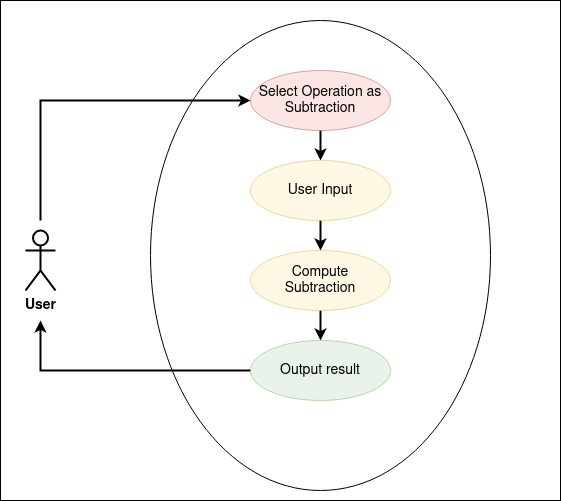

The diagram above was exported from draw.io. Its source (the exported page's mxGraphModel, read from the mxfile embedded in the PNG):
<mxGraphModel dx="1030" dy="624" grid="1" gridSize="10" guides="1" tooltips="1" connect="1" arrows="1" fold="1" page="1" pageScale="1" pageWidth="827" pageHeight="1169" math="0" shadow="0">
  <root>
    <mxCell id="0" />
    <mxCell id="1" parent="0" />
    <mxCell id="s73UdFRZDQgXNNKTroqn-17" value="" style="rounded=0;whiteSpace=wrap;html=1;strokeWidth=1;fontSize=14;" parent="1" vertex="1">
      <mxGeometry x="120" y="20" width="560" height="500" as="geometry" />
    </mxCell>
    <mxCell id="s73UdFRZDQgXNNKTroqn-1" value="User" style="shape=umlActor;verticalLabelPosition=bottom;verticalAlign=top;html=1;outlineConnect=0;strokeWidth=2;fontSize=14;fontStyle=1" parent="1" vertex="1">
      <mxGeometry x="145" y="250" width="30" height="60" as="geometry" />
    </mxCell>
    <mxCell id="s73UdFRZDQgXNNKTroqn-7" value="" style="ellipse;whiteSpace=wrap;html=1;" parent="1" vertex="1">
      <mxGeometry x="270" y="40" width="340" height="470" as="geometry" />
    </mxCell>
    <mxCell id="s73UdFRZDQgXNNKTroqn-13" style="edgeStyle=orthogonalEdgeStyle;rounded=0;orthogonalLoop=1;jettySize=auto;html=1;fontSize=14;strokeWidth=2;" parent="1" source="s73UdFRZDQgXNNKTroqn-8" target="s73UdFRZDQgXNNKTroqn-9" edge="1">
      <mxGeometry relative="1" as="geometry" />
    </mxCell>
    <mxCell id="s73UdFRZDQgXNNKTroqn-8" value="&lt;div&gt;Select Operation as&lt;/div&gt;&lt;div&gt;Subtraction&lt;br&gt;&lt;/div&gt;" style="ellipse;whiteSpace=wrap;html=1;fontSize=14;fillColor=#f8cecc;strokeColor=#b85450;opacity=50;" parent="1" vertex="1">
      <mxGeometry x="370" y="90" width="140" height="60" as="geometry" />
    </mxCell>
    <mxCell id="s73UdFRZDQgXNNKTroqn-14" style="edgeStyle=orthogonalEdgeStyle;rounded=0;orthogonalLoop=1;jettySize=auto;html=1;entryX=0.5;entryY=0;entryDx=0;entryDy=0;fontSize=14;strokeWidth=2;" parent="1" source="s73UdFRZDQgXNNKTroqn-9" target="s73UdFRZDQgXNNKTroqn-10" edge="1">
      <mxGeometry relative="1" as="geometry" />
    </mxCell>
    <mxCell id="s73UdFRZDQgXNNKTroqn-9" value="User Input&lt;span style=&quot;color: rgba(0 , 0 , 0 , 0) ; font-family: monospace ; font-size: 0px&quot;&gt;%3CmxGraphModel%3E%3Croot%3E%3CmxCell%20id%3D%220%22%2F%3E%3CmxCell%20id%3D%221%22%20parent%3D%220%22%2F%3E%3CmxCell%20id%3D%222%22%20value%3D%22Select%20Operation%22%20style%3D%22ellipse%3BwhiteSpace%3Dwrap%3Bhtml%3D1%3BfontSize%3D14%3B%22%20vertex%3D%221%22%20parent%3D%221%22%3E%3CmxGeometry%20x%3D%22370%22%20y%3D%2290%22%20width%3D%22120%22%20height%3D%2260%22%20as%3D%22geometry%22%2F%3E%3C%2FmxCell%3E%3C%2Froot%3E%3C%2FmxGraphModel%3E&lt;/span&gt;" style="ellipse;whiteSpace=wrap;html=1;fontSize=14;fillColor=#fff2cc;strokeColor=#d6b656;opacity=50;" parent="1" vertex="1">
      <mxGeometry x="370" y="180" width="140" height="60" as="geometry" />
    </mxCell>
    <mxCell id="s73UdFRZDQgXNNKTroqn-15" style="edgeStyle=orthogonalEdgeStyle;rounded=0;orthogonalLoop=1;jettySize=auto;html=1;entryX=0.5;entryY=0;entryDx=0;entryDy=0;fontSize=14;strokeWidth=2;" parent="1" source="s73UdFRZDQgXNNKTroqn-10" target="s73UdFRZDQgXNNKTroqn-11" edge="1">
      <mxGeometry relative="1" as="geometry" />
    </mxCell>
    <mxCell id="s73UdFRZDQgXNNKTroqn-10" value="&lt;div&gt;Compute &lt;br&gt;&lt;/div&gt;&lt;div&gt;S&lt;span style=&quot;color: rgba(0 , 0 , 0 , 0) ; font-family: monospace ; font-size: 0px&quot;&gt;%3CmxGraphModel%3E%3Croot%3E%3CmxCell%20id%3D%220%22%2F%3E%3CmxCell%20id%3D%221%22%20parent%3D%220%22%2F%3E%3CmxCell%20id%3D%222%22%20value%3D%22User%20Input%26lt%3Bspan%20style%3D%26quot%3Bcolor%3A%20rgba(0%20%2C%200%20%2C%200%20%2C%200)%20%3B%20font-family%3A%20monospace%20%3B%20font-size%3A%200px%26quot%3B%26gt%3B%253CmxGraphModel%253E%253Croot%253E%253CmxCell%2520id%253D%25220%2522%252F%253E%253CmxCell%2520id%253D%25221%2522%2520parent%253D%25220%2522%252F%253E%253CmxCell%2520id%253D%25222%2522%2520value%253D%2522Select%2520Operation%2522%2520style%253D%2522ellipse%253BwhiteSpace%253Dwrap%253Bhtml%253D1%253BfontSize%253D14%253B%2522%2520vertex%253D%25221%2522%2520parent%253D%25221%2522%253E%253CmxGeometry%2520x%253D%2522370%2522%2520y%253D%252290%2522%2520width%253D%2522120%2522%2520height%253D%252260%2522%2520as%253D%2522geometry%2522%252F%253E%253C%252FmxCell%253E%253C%252Froot%253E%253C%252FmxGraphModel%253E%26lt%3B%2Fspan%26gt%3B%22%20style%3D%22ellipse%3BwhiteSpace%3Dwrap%3Bhtml%3D1%3BfontSize%3D14%3B%22%20vertex%3D%221%22%20parent%3D%221%22%3E%3CmxGeometry%20x%3D%22370%22%20y%3D%22170%22%20width%3D%22120%22%20height%3D%2260%22%20as%3D%22geometry%22%2F%3E%3C%2FmxCell%3E%3C%2Froot%3E%3C%2FmxGraphModel%3E&lt;/span&gt;ubtraction&lt;/div&gt;" style="ellipse;whiteSpace=wrap;html=1;fontSize=14;fillColor=#fff2cc;strokeColor=#d6b656;opacity=50;" parent="1" vertex="1">
      <mxGeometry x="370" y="270" width="140" height="60" as="geometry" />
    </mxCell>
    <mxCell id="s73UdFRZDQgXNNKTroqn-16" style="edgeStyle=orthogonalEdgeStyle;rounded=0;orthogonalLoop=1;jettySize=auto;html=1;fontSize=14;strokeWidth=2;" parent="1" source="s73UdFRZDQgXNNKTroqn-11" edge="1">
      <mxGeometry relative="1" as="geometry">
        <mxPoint x="160" y="340" as="targetPoint" />
        <Array as="points">
          <mxPoint x="160" y="390" />
        </Array>
      </mxGeometry>
    </mxCell>
    <mxCell id="s73UdFRZDQgXNNKTroqn-11" value="Output result" style="ellipse;whiteSpace=wrap;html=1;fontSize=14;fillColor=#d5e8d4;strokeColor=#82b366;opacity=50;" parent="1" vertex="1">
      <mxGeometry x="370" y="360" width="140" height="60" as="geometry" />
    </mxCell>
    <mxCell id="s73UdFRZDQgXNNKTroqn-12" style="edgeStyle=orthogonalEdgeStyle;rounded=0;orthogonalLoop=1;jettySize=auto;html=1;fontSize=16;strokeWidth=2;" parent="1" edge="1">
      <mxGeometry relative="1" as="geometry">
        <mxPoint x="160" y="240" as="sourcePoint" />
        <mxPoint x="370" y="120" as="targetPoint" />
        <Array as="points">
          <mxPoint x="160" y="120" />
        </Array>
      </mxGeometry>
    </mxCell>
  </root>
</mxGraphModel>